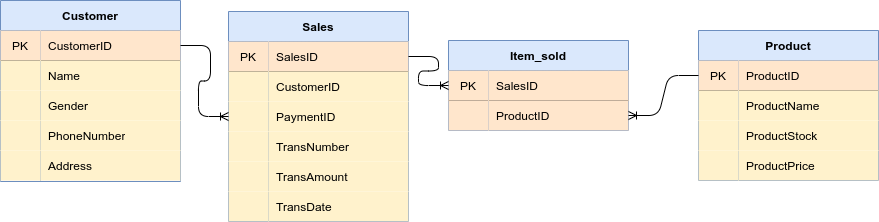

The diagram above was exported from draw.io. Its source (the exported page's mxGraphModel, read from the mxfile embedded in the PNG):
<mxGraphModel dx="796" dy="494" grid="1" gridSize="10" guides="1" tooltips="1" connect="1" arrows="1" fold="1" page="1" pageScale="1" pageWidth="850" pageHeight="1100" math="0" shadow="0">
  <root>
    <mxCell id="0" />
    <mxCell id="1" parent="0" />
    <mxCell id="SYHmuB-et-Thju1UevQY-3" value="Customer" style="shape=table;html=1;whiteSpace=wrap;startSize=30;container=1;collapsible=0;childLayout=tableLayout;fixedRows=1;rowLines=0;fontStyle=1;align=center;fillColor=#dae8fc;strokeColor=#6c8ebf;" vertex="1" parent="1">
      <mxGeometry x="42" y="119" width="180" height="181" as="geometry" />
    </mxCell>
    <mxCell id="SYHmuB-et-Thju1UevQY-4" value="" style="shape=partialRectangle;html=1;whiteSpace=wrap;collapsible=0;dropTarget=0;pointerEvents=0;fillColor=none;top=0;left=0;bottom=1;right=0;points=[[0,0.5],[1,0.5]];portConstraint=eastwest;" vertex="1" parent="SYHmuB-et-Thju1UevQY-3">
      <mxGeometry y="30" width="180" height="30" as="geometry" />
    </mxCell>
    <mxCell id="SYHmuB-et-Thju1UevQY-5" value="PK" style="shape=partialRectangle;html=1;whiteSpace=wrap;connectable=0;fillColor=#ffe6cc;top=0;left=0;bottom=0;right=0;overflow=hidden;strokeColor=#d79b00;" vertex="1" parent="SYHmuB-et-Thju1UevQY-4">
      <mxGeometry width="40" height="30" as="geometry" />
    </mxCell>
    <mxCell id="SYHmuB-et-Thju1UevQY-6" value="CustomerID" style="shape=partialRectangle;html=1;whiteSpace=wrap;connectable=0;fillColor=#ffe6cc;top=0;left=0;bottom=0;right=0;align=left;spacingLeft=6;overflow=hidden;strokeColor=#d79b00;" vertex="1" parent="SYHmuB-et-Thju1UevQY-4">
      <mxGeometry x="40" width="140" height="30" as="geometry" />
    </mxCell>
    <mxCell id="SYHmuB-et-Thju1UevQY-7" value="" style="shape=partialRectangle;html=1;whiteSpace=wrap;collapsible=0;dropTarget=0;pointerEvents=0;fillColor=none;top=0;left=0;bottom=0;right=0;points=[[0,0.5],[1,0.5]];portConstraint=eastwest;" vertex="1" parent="SYHmuB-et-Thju1UevQY-3">
      <mxGeometry y="60" width="180" height="30" as="geometry" />
    </mxCell>
    <mxCell id="SYHmuB-et-Thju1UevQY-8" value="" style="shape=partialRectangle;html=1;whiteSpace=wrap;connectable=0;fillColor=#fff2cc;top=0;left=0;bottom=0;right=0;overflow=hidden;strokeColor=#d6b656;" vertex="1" parent="SYHmuB-et-Thju1UevQY-7">
      <mxGeometry width="40" height="30" as="geometry" />
    </mxCell>
    <mxCell id="SYHmuB-et-Thju1UevQY-9" value="Name" style="shape=partialRectangle;html=1;whiteSpace=wrap;connectable=0;fillColor=#fff2cc;top=0;left=0;bottom=0;right=0;align=left;spacingLeft=6;overflow=hidden;strokeColor=#d6b656;" vertex="1" parent="SYHmuB-et-Thju1UevQY-7">
      <mxGeometry x="40" width="140" height="30" as="geometry" />
    </mxCell>
    <mxCell id="SYHmuB-et-Thju1UevQY-10" value="" style="shape=partialRectangle;html=1;whiteSpace=wrap;collapsible=0;dropTarget=0;pointerEvents=0;fillColor=none;top=0;left=0;bottom=0;right=0;points=[[0,0.5],[1,0.5]];portConstraint=eastwest;" vertex="1" parent="SYHmuB-et-Thju1UevQY-3">
      <mxGeometry y="90" width="180" height="30" as="geometry" />
    </mxCell>
    <mxCell id="SYHmuB-et-Thju1UevQY-11" value="" style="shape=partialRectangle;html=1;whiteSpace=wrap;connectable=0;fillColor=#fff2cc;top=0;left=0;bottom=0;right=0;overflow=hidden;strokeColor=#d6b656;" vertex="1" parent="SYHmuB-et-Thju1UevQY-10">
      <mxGeometry width="40" height="30" as="geometry" />
    </mxCell>
    <mxCell id="SYHmuB-et-Thju1UevQY-12" value="Gender" style="shape=partialRectangle;html=1;whiteSpace=wrap;connectable=0;fillColor=#fff2cc;top=0;left=0;bottom=0;right=0;align=left;spacingLeft=6;overflow=hidden;strokeColor=#d6b656;" vertex="1" parent="SYHmuB-et-Thju1UevQY-10">
      <mxGeometry x="40" width="140" height="30" as="geometry" />
    </mxCell>
    <mxCell id="SYHmuB-et-Thju1UevQY-76" style="shape=partialRectangle;html=1;whiteSpace=wrap;collapsible=0;dropTarget=0;pointerEvents=0;fillColor=none;top=0;left=0;bottom=0;right=0;points=[[0,0.5],[1,0.5]];portConstraint=eastwest;" vertex="1" parent="SYHmuB-et-Thju1UevQY-3">
      <mxGeometry y="120" width="180" height="30" as="geometry" />
    </mxCell>
    <mxCell id="SYHmuB-et-Thju1UevQY-77" style="shape=partialRectangle;html=1;whiteSpace=wrap;connectable=0;fillColor=#fff2cc;top=0;left=0;bottom=0;right=0;overflow=hidden;strokeColor=#d6b656;" vertex="1" parent="SYHmuB-et-Thju1UevQY-76">
      <mxGeometry width="40" height="30" as="geometry" />
    </mxCell>
    <mxCell id="SYHmuB-et-Thju1UevQY-78" value="PhoneNumber" style="shape=partialRectangle;html=1;whiteSpace=wrap;connectable=0;fillColor=#fff2cc;top=0;left=0;bottom=0;right=0;align=left;spacingLeft=6;overflow=hidden;strokeColor=#d6b656;" vertex="1" parent="SYHmuB-et-Thju1UevQY-76">
      <mxGeometry x="40" width="140" height="30" as="geometry" />
    </mxCell>
    <mxCell id="SYHmuB-et-Thju1UevQY-79" style="shape=partialRectangle;html=1;whiteSpace=wrap;collapsible=0;dropTarget=0;pointerEvents=0;fillColor=none;top=0;left=0;bottom=0;right=0;points=[[0,0.5],[1,0.5]];portConstraint=eastwest;" vertex="1" parent="SYHmuB-et-Thju1UevQY-3">
      <mxGeometry y="150" width="180" height="30" as="geometry" />
    </mxCell>
    <mxCell id="SYHmuB-et-Thju1UevQY-80" style="shape=partialRectangle;html=1;whiteSpace=wrap;connectable=0;fillColor=#fff2cc;top=0;left=0;bottom=0;right=0;overflow=hidden;strokeColor=#d6b656;" vertex="1" parent="SYHmuB-et-Thju1UevQY-79">
      <mxGeometry width="40" height="30" as="geometry" />
    </mxCell>
    <mxCell id="SYHmuB-et-Thju1UevQY-81" value="Address" style="shape=partialRectangle;html=1;whiteSpace=wrap;connectable=0;fillColor=#fff2cc;top=0;left=0;bottom=0;right=0;align=left;spacingLeft=6;overflow=hidden;strokeColor=#d6b656;" vertex="1" parent="SYHmuB-et-Thju1UevQY-79">
      <mxGeometry x="40" width="140" height="30" as="geometry" />
    </mxCell>
    <mxCell id="SYHmuB-et-Thju1UevQY-15" value="Sales" style="shape=table;html=1;whiteSpace=wrap;startSize=30;container=1;collapsible=0;childLayout=tableLayout;fixedRows=1;rowLines=0;fontStyle=1;align=center;fillColor=#dae8fc;strokeColor=#6c8ebf;" vertex="1" parent="1">
      <mxGeometry x="270" y="130" width="180" height="210" as="geometry" />
    </mxCell>
    <mxCell id="SYHmuB-et-Thju1UevQY-16" value="" style="shape=partialRectangle;html=1;whiteSpace=wrap;collapsible=0;dropTarget=0;pointerEvents=0;fillColor=none;top=0;left=0;bottom=1;right=0;points=[[0,0.5],[1,0.5]];portConstraint=eastwest;" vertex="1" parent="SYHmuB-et-Thju1UevQY-15">
      <mxGeometry y="30" width="180" height="30" as="geometry" />
    </mxCell>
    <mxCell id="SYHmuB-et-Thju1UevQY-17" value="PK" style="shape=partialRectangle;html=1;whiteSpace=wrap;connectable=0;fillColor=#ffe6cc;top=0;left=0;bottom=0;right=0;overflow=hidden;strokeColor=#d79b00;" vertex="1" parent="SYHmuB-et-Thju1UevQY-16">
      <mxGeometry width="40" height="30" as="geometry" />
    </mxCell>
    <mxCell id="SYHmuB-et-Thju1UevQY-18" value="SalesID" style="shape=partialRectangle;html=1;whiteSpace=wrap;connectable=0;fillColor=#ffe6cc;top=0;left=0;bottom=0;right=0;align=left;spacingLeft=6;overflow=hidden;strokeColor=#d79b00;" vertex="1" parent="SYHmuB-et-Thju1UevQY-16">
      <mxGeometry x="40" width="140" height="30" as="geometry" />
    </mxCell>
    <mxCell id="SYHmuB-et-Thju1UevQY-19" value="" style="shape=partialRectangle;html=1;whiteSpace=wrap;collapsible=0;dropTarget=0;pointerEvents=0;fillColor=none;top=0;left=0;bottom=0;right=0;points=[[0,0.5],[1,0.5]];portConstraint=eastwest;" vertex="1" parent="SYHmuB-et-Thju1UevQY-15">
      <mxGeometry y="60" width="180" height="30" as="geometry" />
    </mxCell>
    <mxCell id="SYHmuB-et-Thju1UevQY-20" value="" style="shape=partialRectangle;html=1;whiteSpace=wrap;connectable=0;fillColor=#fff2cc;top=0;left=0;bottom=0;right=0;overflow=hidden;strokeColor=#d6b656;" vertex="1" parent="SYHmuB-et-Thju1UevQY-19">
      <mxGeometry width="40" height="30" as="geometry" />
    </mxCell>
    <mxCell id="SYHmuB-et-Thju1UevQY-21" value="CustomerID" style="shape=partialRectangle;html=1;whiteSpace=wrap;connectable=0;fillColor=#fff2cc;top=0;left=0;bottom=0;right=0;align=left;spacingLeft=6;overflow=hidden;strokeColor=#d6b656;" vertex="1" parent="SYHmuB-et-Thju1UevQY-19">
      <mxGeometry x="40" width="140" height="30" as="geometry" />
    </mxCell>
    <mxCell id="SYHmuB-et-Thju1UevQY-22" value="" style="shape=partialRectangle;html=1;whiteSpace=wrap;collapsible=0;dropTarget=0;pointerEvents=0;fillColor=none;top=0;left=0;bottom=0;right=0;points=[[0,0.5],[1,0.5]];portConstraint=eastwest;" vertex="1" parent="SYHmuB-et-Thju1UevQY-15">
      <mxGeometry y="90" width="180" height="30" as="geometry" />
    </mxCell>
    <mxCell id="SYHmuB-et-Thju1UevQY-23" value="" style="shape=partialRectangle;html=1;whiteSpace=wrap;connectable=0;fillColor=#fff2cc;top=0;left=0;bottom=0;right=0;overflow=hidden;strokeColor=#d6b656;" vertex="1" parent="SYHmuB-et-Thju1UevQY-22">
      <mxGeometry width="40" height="30" as="geometry" />
    </mxCell>
    <mxCell id="SYHmuB-et-Thju1UevQY-24" value="PaymentID" style="shape=partialRectangle;html=1;whiteSpace=wrap;connectable=0;fillColor=#fff2cc;top=0;left=0;bottom=0;right=0;align=left;spacingLeft=6;overflow=hidden;strokeColor=#d6b656;" vertex="1" parent="SYHmuB-et-Thju1UevQY-22">
      <mxGeometry x="40" width="140" height="30" as="geometry" />
    </mxCell>
    <mxCell id="SYHmuB-et-Thju1UevQY-62" style="shape=partialRectangle;html=1;whiteSpace=wrap;collapsible=0;dropTarget=0;pointerEvents=0;fillColor=none;top=0;left=0;bottom=0;right=0;points=[[0,0.5],[1,0.5]];portConstraint=eastwest;" vertex="1" parent="SYHmuB-et-Thju1UevQY-15">
      <mxGeometry y="120" width="180" height="30" as="geometry" />
    </mxCell>
    <mxCell id="SYHmuB-et-Thju1UevQY-63" style="shape=partialRectangle;html=1;whiteSpace=wrap;connectable=0;fillColor=#fff2cc;top=0;left=0;bottom=0;right=0;overflow=hidden;strokeColor=#d6b656;" vertex="1" parent="SYHmuB-et-Thju1UevQY-62">
      <mxGeometry width="40" height="30" as="geometry" />
    </mxCell>
    <mxCell id="SYHmuB-et-Thju1UevQY-64" value="TransNumber" style="shape=partialRectangle;html=1;whiteSpace=wrap;connectable=0;fillColor=#fff2cc;top=0;left=0;bottom=0;right=0;align=left;spacingLeft=6;overflow=hidden;strokeColor=#d6b656;" vertex="1" parent="SYHmuB-et-Thju1UevQY-62">
      <mxGeometry x="40" width="140" height="30" as="geometry" />
    </mxCell>
    <mxCell id="SYHmuB-et-Thju1UevQY-59" style="shape=partialRectangle;html=1;whiteSpace=wrap;collapsible=0;dropTarget=0;pointerEvents=0;fillColor=none;top=0;left=0;bottom=0;right=0;points=[[0,0.5],[1,0.5]];portConstraint=eastwest;" vertex="1" parent="SYHmuB-et-Thju1UevQY-15">
      <mxGeometry y="150" width="180" height="30" as="geometry" />
    </mxCell>
    <mxCell id="SYHmuB-et-Thju1UevQY-60" style="shape=partialRectangle;html=1;whiteSpace=wrap;connectable=0;fillColor=#fff2cc;top=0;left=0;bottom=0;right=0;overflow=hidden;strokeColor=#d6b656;" vertex="1" parent="SYHmuB-et-Thju1UevQY-59">
      <mxGeometry width="40" height="30" as="geometry" />
    </mxCell>
    <mxCell id="SYHmuB-et-Thju1UevQY-61" value="TransAmount" style="shape=partialRectangle;html=1;whiteSpace=wrap;connectable=0;fillColor=#fff2cc;top=0;left=0;bottom=0;right=0;align=left;spacingLeft=6;overflow=hidden;strokeColor=#d6b656;" vertex="1" parent="SYHmuB-et-Thju1UevQY-59">
      <mxGeometry x="40" width="140" height="30" as="geometry" />
    </mxCell>
    <mxCell id="SYHmuB-et-Thju1UevQY-56" style="shape=partialRectangle;html=1;whiteSpace=wrap;collapsible=0;dropTarget=0;pointerEvents=0;fillColor=none;top=0;left=0;bottom=0;right=0;points=[[0,0.5],[1,0.5]];portConstraint=eastwest;" vertex="1" parent="SYHmuB-et-Thju1UevQY-15">
      <mxGeometry y="180" width="180" height="30" as="geometry" />
    </mxCell>
    <mxCell id="SYHmuB-et-Thju1UevQY-57" style="shape=partialRectangle;html=1;whiteSpace=wrap;connectable=0;fillColor=#fff2cc;top=0;left=0;bottom=0;right=0;overflow=hidden;strokeColor=#d6b656;" vertex="1" parent="SYHmuB-et-Thju1UevQY-56">
      <mxGeometry width="40" height="30" as="geometry" />
    </mxCell>
    <mxCell id="SYHmuB-et-Thju1UevQY-58" value="TransDate" style="shape=partialRectangle;html=1;whiteSpace=wrap;connectable=0;fillColor=#fff2cc;top=0;left=0;bottom=0;right=0;align=left;spacingLeft=6;overflow=hidden;strokeColor=#d6b656;" vertex="1" parent="SYHmuB-et-Thju1UevQY-56">
      <mxGeometry x="40" width="140" height="30" as="geometry" />
    </mxCell>
    <mxCell id="SYHmuB-et-Thju1UevQY-29" value="Item_sold" style="shape=table;html=1;whiteSpace=wrap;startSize=30;container=1;collapsible=0;childLayout=tableLayout;fixedRows=1;rowLines=0;fontStyle=1;align=center;fillColor=#dae8fc;strokeColor=#6c8ebf;" vertex="1" parent="1">
      <mxGeometry x="490" y="159" width="180" height="90" as="geometry" />
    </mxCell>
    <mxCell id="SYHmuB-et-Thju1UevQY-30" value="" style="shape=partialRectangle;html=1;whiteSpace=wrap;collapsible=0;dropTarget=0;pointerEvents=0;fillColor=none;top=0;left=0;bottom=1;right=0;points=[[0,0.5],[1,0.5]];portConstraint=eastwest;" vertex="1" parent="SYHmuB-et-Thju1UevQY-29">
      <mxGeometry y="30" width="180" height="30" as="geometry" />
    </mxCell>
    <mxCell id="SYHmuB-et-Thju1UevQY-31" value="PK" style="shape=partialRectangle;html=1;whiteSpace=wrap;connectable=0;fillColor=#ffe6cc;top=0;left=0;bottom=0;right=0;overflow=hidden;strokeColor=#d79b00;" vertex="1" parent="SYHmuB-et-Thju1UevQY-30">
      <mxGeometry width="40" height="30" as="geometry" />
    </mxCell>
    <mxCell id="SYHmuB-et-Thju1UevQY-32" value="SalesID" style="shape=partialRectangle;html=1;whiteSpace=wrap;connectable=0;fillColor=#ffe6cc;top=0;left=0;bottom=0;right=0;align=left;spacingLeft=6;overflow=hidden;strokeColor=#d79b00;" vertex="1" parent="SYHmuB-et-Thju1UevQY-30">
      <mxGeometry x="40" width="140" height="30" as="geometry" />
    </mxCell>
    <mxCell id="SYHmuB-et-Thju1UevQY-33" value="" style="shape=partialRectangle;html=1;whiteSpace=wrap;collapsible=0;dropTarget=0;pointerEvents=0;fillColor=none;top=0;left=0;bottom=0;right=0;points=[[0,0.5],[1,0.5]];portConstraint=eastwest;" vertex="1" parent="SYHmuB-et-Thju1UevQY-29">
      <mxGeometry y="60" width="180" height="30" as="geometry" />
    </mxCell>
    <mxCell id="SYHmuB-et-Thju1UevQY-34" value="" style="shape=partialRectangle;html=1;whiteSpace=wrap;connectable=0;fillColor=#ffe6cc;top=0;left=0;bottom=0;right=0;overflow=hidden;strokeColor=#d79b00;" vertex="1" parent="SYHmuB-et-Thju1UevQY-33">
      <mxGeometry width="40" height="30" as="geometry" />
    </mxCell>
    <mxCell id="SYHmuB-et-Thju1UevQY-35" value="ProductID" style="shape=partialRectangle;html=1;whiteSpace=wrap;connectable=0;fillColor=#ffe6cc;top=0;left=0;bottom=0;right=0;align=left;spacingLeft=6;overflow=hidden;strokeColor=#d79b00;" vertex="1" parent="SYHmuB-et-Thju1UevQY-33">
      <mxGeometry x="40" width="140" height="30" as="geometry" />
    </mxCell>
    <mxCell id="SYHmuB-et-Thju1UevQY-39" value="" style="edgeStyle=entityRelationEdgeStyle;fontSize=12;html=1;endArrow=ERoneToMany;exitX=1;exitY=0.5;exitDx=0;exitDy=0;entryX=0;entryY=0.5;entryDx=0;entryDy=0;" edge="1" parent="1" source="SYHmuB-et-Thju1UevQY-4" target="SYHmuB-et-Thju1UevQY-22">
      <mxGeometry width="100" height="100" relative="1" as="geometry">
        <mxPoint x="260" y="320" as="sourcePoint" />
        <mxPoint x="252" y="490" as="targetPoint" />
      </mxGeometry>
    </mxCell>
    <mxCell id="SYHmuB-et-Thju1UevQY-40" value="" style="edgeStyle=entityRelationEdgeStyle;fontSize=12;html=1;endArrow=ERoneToMany;exitX=1;exitY=0.5;exitDx=0;exitDy=0;entryX=0;entryY=0.5;entryDx=0;entryDy=0;" edge="1" parent="1" source="SYHmuB-et-Thju1UevQY-16" target="SYHmuB-et-Thju1UevQY-30">
      <mxGeometry width="100" height="100" relative="1" as="geometry">
        <mxPoint x="260" y="320" as="sourcePoint" />
        <mxPoint x="360" y="220" as="targetPoint" />
      </mxGeometry>
    </mxCell>
    <mxCell id="SYHmuB-et-Thju1UevQY-41" value="Product" style="shape=table;html=1;whiteSpace=wrap;startSize=30;container=1;collapsible=0;childLayout=tableLayout;fixedRows=1;rowLines=0;fontStyle=1;align=center;fillColor=#dae8fc;strokeColor=#6c8ebf;" vertex="1" parent="1">
      <mxGeometry x="740" y="149" width="180" height="150" as="geometry" />
    </mxCell>
    <mxCell id="SYHmuB-et-Thju1UevQY-42" value="" style="shape=partialRectangle;html=1;whiteSpace=wrap;collapsible=0;dropTarget=0;pointerEvents=0;fillColor=none;top=0;left=0;bottom=1;right=0;points=[[0,0.5],[1,0.5]];portConstraint=eastwest;" vertex="1" parent="SYHmuB-et-Thju1UevQY-41">
      <mxGeometry y="30" width="180" height="30" as="geometry" />
    </mxCell>
    <mxCell id="SYHmuB-et-Thju1UevQY-43" value="PK" style="shape=partialRectangle;html=1;whiteSpace=wrap;connectable=0;fillColor=#ffe6cc;top=0;left=0;bottom=0;right=0;overflow=hidden;strokeColor=#d79b00;" vertex="1" parent="SYHmuB-et-Thju1UevQY-42">
      <mxGeometry width="40" height="30" as="geometry" />
    </mxCell>
    <mxCell id="SYHmuB-et-Thju1UevQY-44" value="ProductID" style="shape=partialRectangle;html=1;whiteSpace=wrap;connectable=0;fillColor=#ffe6cc;top=0;left=0;bottom=0;right=0;align=left;spacingLeft=6;overflow=hidden;strokeColor=#d79b00;" vertex="1" parent="SYHmuB-et-Thju1UevQY-42">
      <mxGeometry x="40" width="140" height="30" as="geometry" />
    </mxCell>
    <mxCell id="SYHmuB-et-Thju1UevQY-45" value="" style="shape=partialRectangle;html=1;whiteSpace=wrap;collapsible=0;dropTarget=0;pointerEvents=0;fillColor=none;top=0;left=0;bottom=0;right=0;points=[[0,0.5],[1,0.5]];portConstraint=eastwest;" vertex="1" parent="SYHmuB-et-Thju1UevQY-41">
      <mxGeometry y="60" width="180" height="30" as="geometry" />
    </mxCell>
    <mxCell id="SYHmuB-et-Thju1UevQY-46" value="" style="shape=partialRectangle;html=1;whiteSpace=wrap;connectable=0;fillColor=#fff2cc;top=0;left=0;bottom=0;right=0;overflow=hidden;strokeColor=#d6b656;" vertex="1" parent="SYHmuB-et-Thju1UevQY-45">
      <mxGeometry width="40" height="30" as="geometry" />
    </mxCell>
    <mxCell id="SYHmuB-et-Thju1UevQY-47" value="ProductName" style="shape=partialRectangle;html=1;whiteSpace=wrap;connectable=0;fillColor=#fff2cc;top=0;left=0;bottom=0;right=0;align=left;spacingLeft=6;overflow=hidden;strokeColor=#d6b656;" vertex="1" parent="SYHmuB-et-Thju1UevQY-45">
      <mxGeometry x="40" width="140" height="30" as="geometry" />
    </mxCell>
    <mxCell id="SYHmuB-et-Thju1UevQY-49" style="shape=partialRectangle;html=1;whiteSpace=wrap;collapsible=0;dropTarget=0;pointerEvents=0;fillColor=none;top=0;left=0;bottom=0;right=0;points=[[0,0.5],[1,0.5]];portConstraint=eastwest;" vertex="1" parent="SYHmuB-et-Thju1UevQY-41">
      <mxGeometry y="90" width="180" height="30" as="geometry" />
    </mxCell>
    <mxCell id="SYHmuB-et-Thju1UevQY-50" style="shape=partialRectangle;html=1;whiteSpace=wrap;connectable=0;fillColor=#fff2cc;top=0;left=0;bottom=0;right=0;overflow=hidden;strokeColor=#d6b656;" vertex="1" parent="SYHmuB-et-Thju1UevQY-49">
      <mxGeometry width="40" height="30" as="geometry" />
    </mxCell>
    <mxCell id="SYHmuB-et-Thju1UevQY-51" value="ProductStock" style="shape=partialRectangle;html=1;whiteSpace=wrap;connectable=0;fillColor=#fff2cc;top=0;left=0;bottom=0;right=0;align=left;spacingLeft=6;overflow=hidden;strokeColor=#d6b656;" vertex="1" parent="SYHmuB-et-Thju1UevQY-49">
      <mxGeometry x="40" width="140" height="30" as="geometry" />
    </mxCell>
    <mxCell id="SYHmuB-et-Thju1UevQY-52" style="shape=partialRectangle;html=1;whiteSpace=wrap;collapsible=0;dropTarget=0;pointerEvents=0;fillColor=none;top=0;left=0;bottom=0;right=0;points=[[0,0.5],[1,0.5]];portConstraint=eastwest;" vertex="1" parent="SYHmuB-et-Thju1UevQY-41">
      <mxGeometry y="120" width="180" height="30" as="geometry" />
    </mxCell>
    <mxCell id="SYHmuB-et-Thju1UevQY-53" style="shape=partialRectangle;html=1;whiteSpace=wrap;connectable=0;fillColor=#fff2cc;top=0;left=0;bottom=0;right=0;overflow=hidden;strokeColor=#d6b656;" vertex="1" parent="SYHmuB-et-Thju1UevQY-52">
      <mxGeometry width="40" height="30" as="geometry" />
    </mxCell>
    <mxCell id="SYHmuB-et-Thju1UevQY-54" value="ProductPrice" style="shape=partialRectangle;html=1;whiteSpace=wrap;connectable=0;fillColor=#fff2cc;top=0;left=0;bottom=0;right=0;align=left;spacingLeft=6;overflow=hidden;strokeColor=#d6b656;" vertex="1" parent="SYHmuB-et-Thju1UevQY-52">
      <mxGeometry x="40" width="140" height="30" as="geometry" />
    </mxCell>
    <mxCell id="SYHmuB-et-Thju1UevQY-55" value="" style="edgeStyle=entityRelationEdgeStyle;fontSize=12;html=1;endArrow=ERoneToMany;entryX=1;entryY=0.5;entryDx=0;entryDy=0;exitX=0;exitY=0.5;exitDx=0;exitDy=0;" edge="1" parent="1" source="SYHmuB-et-Thju1UevQY-42" target="SYHmuB-et-Thju1UevQY-33">
      <mxGeometry width="100" height="100" relative="1" as="geometry">
        <mxPoint x="740" y="160" as="sourcePoint" />
        <mxPoint x="840" y="60" as="targetPoint" />
      </mxGeometry>
    </mxCell>
  </root>
</mxGraphModel>